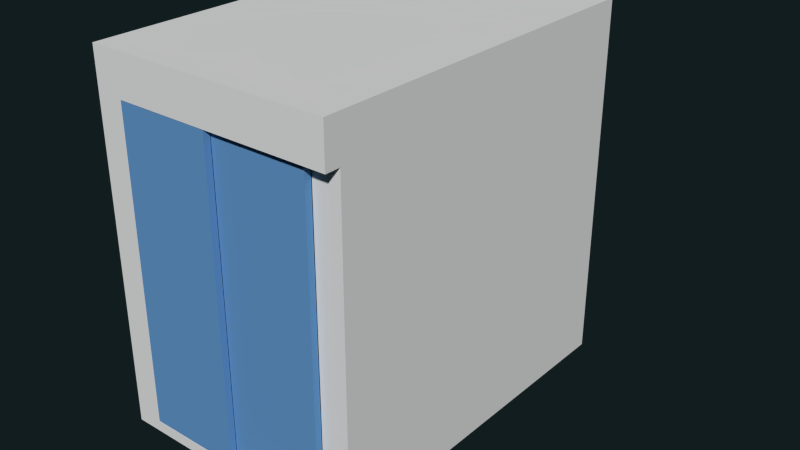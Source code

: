 # Source: St_AufzugB2.blend  (saved by Blender 2.74.0; exported with 4.5.12 LTS)
import bpy
from mathutils import Matrix  # noqa: F401  (used for matrix-valued properties, if any)

bpy.ops.wm.read_factory_settings(use_empty=True)
scene = bpy.context.scene
scene.name = 'Scene'

# ---- collections
col_collection_6 = bpy.data.collections.new('Collection 6'); scene.collection.children.link(col_collection_6)
col_collection_16 = bpy.data.collections.new('Collection 16'); scene.collection.children.link(col_collection_16)

# ---- materials (node trees are filled in below, after node groups)
mat_door_frame_mat = bpy.data.materials.new('door_frame_mat')
mat_door_frame_mat.alpha_threshold = 0.0
mat_door_frame_mat.use_transparent_shadow = False
mat_door_frame_mat.diffuse_color = (0.1308, 0.3213, 0.6152, 1.0)
mat_door_frame_mat.roughness = 0.5
mat_spiegel_mat = bpy.data.materials.new('spiegel_mat')
mat_spiegel_mat.alpha_threshold = 0.0
mat_spiegel_mat.use_transparent_shadow = False
mat_spiegel_mat.roughness = 0.5

# ---- material node trees

# ---- world
world_world = bpy.data.worlds.new('World'); scene.world = world_world
world_world.color = (0.005979, 0.01231, 0.01341)
world_world.use_sun_shadow = False
world_world.sun_shadow_jitter_overblur = 0.0
world_world.cycles.sampling_method = 'MANUAL'
world_world.cycles.sample_map_resolution = 256

# ---- meshes
me_cube_673 = bpy.data.meshes.new('Cube.673')
me_cube_673.from_pydata([(-0.5942, -0.04311, -0.9572), (-0.5942, -0.04311, 0.9572), (-0.5942, -0.001473, -0.9572), (-0.5942, -0.001473, 0.9572), (0.5942, 0.001473, -0.9572), (0.5942, 0.001473, 0.9572), (0.5942, 0.04311, -0.9572), (0.5942, 0.04311, 0.9572), (-1.49e-08, 0.04311, 0.9572), (-1.49e-08, 0.04311, -0.9572), (-1.49e-08, -0.04311, 0.9572), (-1.49e-08, -0.04311, -0.9572), (-1.49e-08, -0.001473, 0.9572), (-1.49e-08, 0.001473, 0.9572), (-1.49e-08, -0.001473, -0.9572), (-1.49e-08, 0.001473, -0.9572)], [], [(1, 3, 2, 0), (8, 7, 6, 9), (7, 5, 4, 6), (10, 1, 0, 11), (15, 9, 6, 4), (10, 12, 3, 1), (5, 7, 8, 13), (0, 2, 14, 11), (5, 13, 15, 4), (3, 12, 14, 2), (15, 13, 8, 9), (10, 11, 14, 12)])
me_cube_673.materials.append(mat_door_frame_mat)
me_cube_673.use_remesh_preserve_volume = False
me_cube_673.use_remesh_preserve_attributes = False
me_cube_673.use_mirror_vertex_groups = False
me_cube_673.update()
me_plane_004 = bpy.data.meshes.new('Plane.004')
me_plane_004.from_pydata([(0.7632, 1.146, -1.121), (0.7055, 1.089, -1.056), (-0.7055, 1.089, -1.056), (0.7055, 1.089, 0.8673), (-0.7055, 1.089, 0.8673), (0.6931, -0.9551, -1.056), (-0.7055, -0.9551, -1.056), (0.7055, -0.9551, 0.8673), (-0.7055, -0.9551, 0.8673), (-0.5925, -1.053, 0.8673), (-0.5925, -1.053, -1.056), (-0.5925, -0.9551, -1.056), (-0.5931, -0.9551, 0.8673), (0.5931, -0.9551, -1.056), (0.5925, -1.053, -1.056), (0.5931, -0.9551, 0.8673), (0.5925, -1.053, 0.8673), (0.7632, -1.146, -1.121), (0.7632, -1.053, -1.056), (-0.7632, -1.146, -1.056), (-0.5925, -1.146, -1.056), (0.5925, -1.146, -1.056), (0.7632, -1.146, -1.056), (-0.7632, -1.053, 1.121), (-0.7632, 1.146, 1.121), (0.5925, -1.053, -1.121), (0.5925, 1.146, -1.121), (0.7632, 1.146, 0.8669), (0.5925, 1.146, 0.8669), (-0.5925, 1.146, 0.8669), (-0.7632, 1.146, 0.8669), (0.5925, -1.146, -1.121), (-0.5925, -1.146, -1.121), (-0.7632, -1.146, -1.121), (0.7632, 1.146, -1.056), (0.5925, 1.146, -1.056), (-0.5925, 1.146, -1.056), (-0.7632, 1.146, -1.056), (0.7632, 1.146, 1.121), (0.7632, -1.053, -1.121), (-0.7632, 1.146, -1.121), (0.7632, -1.053, 0.8668), (-0.7632, -1.053, 0.8669), (-0.7632, -1.053, -1.056), (0.7055, -0.9551, 1.079), (0.7055, 1.089, 1.079), (0.5925, -0.9551, 1.079), (0.5925, 1.089, 1.079), (-0.5925, -0.9551, 1.079), (-0.5925, 1.089, 1.079), (-0.7055, -0.9551, 1.079), (-0.7055, 1.089, 1.079), (-0.5925, 1.146, -1.121), (-0.5925, -1.053, -1.121), (-0.7632, -1.053, -1.121), (0.5925, -1.146, 0.8672), (0.7632, -1.146, 0.8667), (-0.7632, -1.146, 0.8667), (-0.5925, -1.146, 0.8672), (0.5925, -1.146, 1.121), (0.5931, 1.089, -1.056), (0.5931, 1.089, 0.8673), (-0.5925, 1.089, 0.8673), (-0.5925, 1.089, -1.056), (0.7632, -1.053, 1.121), (0.5925, 1.146, 1.121), (-0.5925, 1.146, 1.121), (0.5925, -1.053, 1.121), (-0.5925, -1.053, 1.121), (-0.7632, -1.146, 1.121), (0.7632, -1.146, 1.121), (-0.5925, -1.146, 1.121)], [], [(13, 11, 10, 14), (61, 60, 1, 3), (8, 6, 2, 4), (5, 13, 15, 7), (60, 13, 5, 1), (3, 1, 5, 7), (8, 12, 11, 6), (9, 10, 11, 12), (49, 47, 46, 48), (15, 13, 14, 16), (10, 20, 21, 14), (9, 58, 20, 10), (47, 45, 44, 46), (37, 30, 29, 36), (36, 29, 28, 35), (35, 28, 27, 34), (16, 55, 58, 9), (67, 59, 70, 64), (68, 71, 59, 67), (67, 65, 66, 68), (25, 53, 52, 26), (61, 3, 45, 47), (50, 8, 4, 51), (12, 8, 50, 48), (3, 7, 44, 45), (7, 15, 46, 44), (9, 12, 15, 16), (48, 46, 15, 12), (20, 32, 31, 21), (19, 33, 32, 20), (40, 37, 36, 52), (53, 54, 40, 52), (57, 58, 71, 69), (30, 24, 66, 29), (4, 2, 63, 62), (2, 6, 11, 63), (51, 4, 62, 49), (62, 63, 60, 61), (63, 11, 13, 60), (49, 62, 61, 47), (33, 19, 43, 54), (43, 42, 30, 37), (42, 23, 24, 30), (64, 38, 65, 67), (68, 66, 24, 23), (53, 32, 33, 54), (25, 31, 32, 53), (39, 17, 31, 25), (39, 18, 22, 17), (41, 56, 55, 16), (49, 48, 50, 51), (42, 43, 19, 57), (21, 31, 17, 22), (29, 66, 65, 28), (28, 65, 38, 27), (55, 56, 70, 59), (0, 34, 18, 39), (18, 34, 27, 41), (71, 58, 55, 59), (41, 27, 38, 64), (19, 20, 58, 57), (42, 57, 69, 23), (23, 69, 71, 68), (54, 43, 37, 40), (39, 25, 26, 0), (64, 70, 56, 41), (52, 36, 35, 26), (26, 35, 34, 0), (14, 21, 22, 18), (41, 16, 14, 18)])
_uv = me_plane_004.uv_layers.new(name='UVMap')
_uv.uv.foreach_set('vector', [0.2635, 0.1052, 0.8618, 0.1052, 0.8618, 0.06346, 0.2638, 0.06349, 0.0527, 0.9006, 0.0527, 8.172e-05, 8.149e-05, 8.166e-05, 8.127e-05, 0.9006, 1.651, 0.4705, 1.651, 0.0001023, 0.8454, 0.0001022, 0.8454, 0.4705, 0.3263, 0.08896, 0.321, 0.0841, 0.3018, 0.861, 0.309, 0.8673, 0.2636, 0.9715, 0.2635, 0.1052, 0.2131, 0.1052, 0.2068, 0.9715, 0.8451, 0.4705, 0.8451, 0.0001113, 5.417e-06, 0.0001022, 2.142e-05, 0.4705, 0.2056, 0.8417, 0.2133, 0.8374, 0.2007, 0.0537, 0.1947, 0.05713, 0.219, 0.8019, 0.2059, 0.05036, 0.2007, 0.0537, 0.2133, 0.8374, 1.247, -0.1117, 0.3506, -0.1117, 0.3506, 1.434, 1.247, 1.434, 0.3018, 0.861, 0.321, 0.0841, 0.3158, 0.07907, 0.2967, 0.8244, 0.8618, 0.06346, 0.8618, 0.02412, 0.2638, 0.02414, 0.2638, 0.06349, 0.219, 0.8019, 0.2237, 0.7731, 0.2108, 0.04709, 0.2059, 0.05036, 0.3506, -0.1117, 0.2651, -0.1117, 0.2651, 1.434, 0.3506, 1.434, 0.2598, 0.415, 0.2605, 0.4962, 0.2617, 0.4955, 0.2612, 0.4138, 0.2612, 0.4138, 0.2617, 0.4955, 0.2693, 0.5014, 0.2711, 0.4107, 0.2711, 0.4107, 0.2693, 0.5014, 0.2707, 0.5033, 0.2726, 0.4112, 0.2967, 0.8244, 0.2875, 0.7914, 0.2237, 0.7731, 0.219, 0.8019, 0.28, 0.7158, 0.2803, 0.7325, 0.2842, 0.7216, 0.284, 0.7089, 0.2423, 0.6928, 0.2411, 0.7087, 0.2803, 0.7325, 0.28, 0.7158, 0.28, 0.7158, 0.2687, 0.5124, 0.2618, 0.5062, 0.2423, 0.6928, 0.2993, 0.1103, 0.2285, 0.116, 0.2612, 0.4103, 0.2711, 0.4069, 0.0527, 0.9006, 8.127e-05, 0.9006, 8.127e-05, 0.9999, 0.05298, 0.9999, 1.651, 0.5224, 1.651, 0.4705, 0.8454, 0.4705, 0.8454, 0.5224, 0.2133, 0.8374, 0.2056, 0.8417, 0.2062, 0.9324, 0.2132, 0.9316, 0.8451, 0.4705, 2.142e-05, 0.4705, 2.161e-05, 0.5224, 0.8451, 0.5224, 0.309, 0.8673, 0.3018, 0.861, 0.3014, 0.9444, 0.3076, 0.9475, 0.219, 0.8019, 0.2133, 0.8374, 0.3018, 0.861, 0.2967, 0.8244, 0.2132, 0.9316, 0.3014, 0.9444, 0.3018, 0.861, 0.2133, 0.8374, 0.2108, 0.04709, 0.2228, 0.07935, 0.3023, 0.07728, 0.3082, 0.04709, 0.221, 0.1599, 0.2229, 0.1464, 0.2228, 0.07935, 0.2108, 0.04709, 0.26, 0.4112, 0.2598, 0.415, 0.2612, 0.4138, 0.2612, 0.4103, 0.2285, 0.116, 0.2261, 0.1543, 0.26, 0.4112, 0.2612, 0.4103, 0.2312, 0.6768, 0.2237, 0.7731, 0.2411, 0.7087, 0.2385, 0.6889, 0.2605, 0.4962, 0.2609, 0.5047, 0.2618, 0.5062, 0.2617, 0.4955, 0.5111, 0.9006, 0.5111, 8.133e-05, 0.4582, 8.127e-05, 0.4582, 0.9006, 0.9189, 0.9715, 0.9189, 0.1052, 0.8618, 0.1052, 0.8619, 0.9715, 0.5111, 0.9999, 0.5111, 0.9006, 0.4582, 0.9006, 0.4582, 0.9999, 0.4582, 0.9006, 0.4582, 8.127e-05, 0.0527, 8.172e-05, 0.0527, 0.9006, 0.8619, 0.9715, 0.8618, 0.1052, 0.2635, 0.1052, 0.2636, 0.9715, 0.4582, 0.9999, 0.4582, 0.9006, 0.0527, 0.9006, 0.05298, 0.9999, 0.2229, 0.1464, 0.221, 0.1599, 0.2248, 0.1671, 0.2261, 0.1543, 0.2248, 0.1671, 0.2343, 0.6623, 0.2605, 0.4962, 0.2598, 0.415, 0.2343, 0.6623, 0.2395, 0.6793, 0.2609, 0.5047, 0.2605, 0.4962, 0.284, 0.7089, 0.2699, 0.5131, 0.2687, 0.5124, 0.28, 0.7158, 0.2423, 0.6928, 0.2618, 0.5062, 0.2609, 0.5047, 0.2395, 0.6793, 0.2285, 0.116, 0.2228, 0.07935, 0.2229, 0.1464, 0.2261, 0.1543, 0.2993, 0.1103, 0.3023, 0.07728, 0.2228, 0.07935, 0.2285, 0.116, 0.3045, 0.1355, 0.305, 0.1227, 0.3023, 0.07728, 0.2993, 0.1103, 0.3045, 0.1355, 0.3069, 0.1377, 0.3059, 0.1213, 0.305, 0.1227, 0.2918, 0.7189, 0.2881, 0.7333, 0.2875, 0.7914, 0.2967, 0.8244, 1.247, -0.1117, 1.247, 1.434, 1.333, 1.434, 1.333, -0.1117, 0.2343, 0.6623, 0.2248, 0.1671, 0.221, 0.1599, 0.2312, 0.6768, 0.3082, 0.04709, 0.3023, 0.07728, 0.305, 0.1227, 0.3059, 0.1213, 0.2617, 0.4955, 0.2618, 0.5062, 0.2687, 0.5124, 0.2693, 0.5014, 0.2693, 0.5014, 0.2687, 0.5124, 0.2699, 0.5131, 0.2707, 0.5033, 0.2875, 0.7914, 0.2881, 0.7333, 0.2842, 0.7216, 0.2803, 0.7325, 0.2723, 0.4078, 0.2726, 0.4112, 0.3069, 0.1377, 0.3045, 0.1355, 0.3069, 0.1377, 0.2726, 0.4112, 0.2707, 0.5033, 0.2918, 0.7189, 0.2411, 0.7087, 0.2237, 0.7731, 0.2875, 0.7914, 0.2803, 0.7325, 0.2918, 0.7189, 0.2707, 0.5033, 0.2699, 0.5131, 0.284, 0.7089, 0.221, 0.1599, 0.2108, 0.04709, 0.2237, 0.7731, 0.2312, 0.6768, 0.2343, 0.6623, 0.2312, 0.6768, 0.2385, 0.6889, 0.2395, 0.6793, 0.2395, 0.6793, 0.2385, 0.6889, 0.2411, 0.7087, 0.2423, 0.6928, 0.2261, 0.1543, 0.2248, 0.1671, 0.2598, 0.415, 0.26, 0.4112, 0.3045, 0.1355, 0.2993, 0.1103, 0.2711, 0.4069, 0.2723, 0.4078, 0.284, 0.7089, 0.2842, 0.7216, 0.2881, 0.7333, 0.2918, 0.7189, 0.2612, 0.4103, 0.2612, 0.4138, 0.2711, 0.4107, 0.2711, 0.4069, 0.2711, 0.4069, 0.2711, 0.4107, 0.2726, 0.4112, 0.2723, 0.4078, 0.3158, 0.07907, 0.3082, 0.04709, 0.3059, 0.1213, 0.3069, 0.1377, 0.2918, 0.7189, 0.2967, 0.8244, 0.3158, 0.07907, 0.3069, 0.1377])
me_plane_004.use_remesh_preserve_volume = False
me_plane_004.use_remesh_preserve_attributes = False
me_plane_004.use_mirror_vertex_groups = False
me_plane_004.update()
me_cube_676 = bpy.data.meshes.new('Cube.676')
me_cube_676.from_pydata([(0.7106, -0.006642, -0.6621), (0.7106, -0.006643, 0.6621), (0.7106, 0.006643, -0.6621), (0.7106, 0.006642, 0.6621), (-0.7106, -0.006642, -0.6621), (-0.7106, -0.006643, 0.6621), (-0.7106, 0.006643, -0.6621), (-0.7106, 0.006642, 0.6621)], [], [(1, 0, 2, 3), (3, 2, 6, 7), (7, 6, 4, 5), (5, 4, 0, 1), (0, 4, 6, 2), (5, 1, 3, 7)])
_uv = me_cube_676.uv_layers.new(name='UVMap')
_uv.uv.foreach_set('vector', [0.0, 0.0, 1.0, 0.0, 1.0, 1.0, 0.0, 1.0, 0.0, 0.0, 1.0, 0.0, 1.0, 1.0, 0.0, 1.0, 0.0, 0.0, 1.0, 0.0, 1.0, 1.0, 0.0, 1.0, 0.0, 0.0, 1.0, 0.0, 1.0, 1.0, 0.0, 1.0, 0.0, 0.0, 1.0, 0.0, 1.0, 1.0, 0.0, 1.0, 0.0, 0.0, 1.0, 0.0, 1.0, 1.0, 0.0, 1.0])
me_cube_676.materials.append(mat_spiegel_mat)
me_cube_676.use_remesh_preserve_volume = False
me_cube_676.use_remesh_preserve_attributes = False
me_cube_676.use_mirror_vertex_groups = False
me_cube_676.update()
me_cylinder_001 = bpy.data.meshes.new('Cylinder.001')
me_cylinder_001.from_pydata([(-0.02083, 1.023, 0.025), (-0.02083, -1.023, 0.025), (-0.03039, 1.023, 0.0231), (-0.03039, -1.023, 0.0231), (-0.0385, 1.023, 0.01768), (-0.0385, -1.023, 0.01768), (-0.04392, 1.023, 0.009567), (-0.04392, -1.023, 0.009567), (-0.04583, 1.023, 3.036e-07), (-0.04583, -1.023, -2.44e-07), (-0.04392, 1.023, -0.009567), (-0.04392, -1.023, -0.009567), (-0.0385, 1.023, -0.01768), (-0.0385, -1.023, -0.01768), (-0.03039, 1.023, -0.0231), (-0.03039, -1.023, -0.0231), (-0.02083, 1.023, -0.025), (-0.02083, -1.023, -0.025), (-0.01126, 1.023, -0.0231), (-0.01126, -1.023, -0.0231), (-0.003148, 1.023, -0.01768), (-0.003148, -1.023, -0.01768), (0.002272, 1.023, -0.009567), (0.002272, -1.023, -0.009567), (0.004175, 1.023, 3.036e-07), (0.004175, -1.023, -2.44e-07), (0.002272, 1.023, 0.009567), (0.002272, -1.023, 0.009567), (-0.003148, 1.023, 0.01768), (-0.003148, -1.023, 0.01768), (-0.01126, 1.023, 0.0231), (-0.01126, -1.023, 0.0231), (-0.02076, -0.02182, 0.0175), (0.04583, -0.02182, 0.0175), (-0.02076, -0.01512, 0.01617), (0.04583, -0.01512, 0.01617), (-0.02076, -0.009446, 0.01237), (0.04583, -0.009446, 0.01237), (-0.02076, -0.005653, 0.006697), (0.04583, -0.005653, 0.006697), (-0.02076, -0.004321, -3.121e-08), (0.04583, -0.004321, 8.8e-08), (-0.02076, -0.005653, -0.006697), (0.04583, -0.005653, -0.006697), (-0.02076, -0.009446, -0.01237), (0.04583, -0.009446, -0.01237), (-0.02076, -0.01512, -0.01617), (0.04583, -0.01512, -0.01617), (-0.02076, -0.02182, -0.0175), (0.04583, -0.02182, -0.0175), (-0.02076, -0.02852, -0.01617), (0.04583, -0.02852, -0.01617), (-0.02076, -0.0342, -0.01237), (0.04583, -0.0342, -0.01237), (-0.02076, -0.03799, -0.006697), (0.04583, -0.03799, -0.006697), (-0.02076, -0.03932, -4.261e-08), (0.04583, -0.03932, 7.659e-08), (-0.02076, -0.03799, 0.006697), (0.04583, -0.03799, 0.006697), (-0.02076, -0.0342, 0.01237), (0.04583, -0.0342, 0.01237), (-0.02076, -0.02852, 0.01617), (0.04583, -0.02852, 0.01617)], [], [(0, 2, 3, 1), (2, 4, 5, 3), (4, 6, 7, 5), (6, 8, 9, 7), (8, 10, 11, 9), (10, 12, 13, 11), (12, 14, 15, 13), (14, 16, 17, 15), (16, 18, 19, 17), (18, 20, 21, 19), (20, 22, 23, 21), (22, 24, 25, 23), (24, 26, 27, 25), (26, 28, 29, 27), (3, 5, 7, 9, 11, 13, 15, 17, 19, 21, 23, 25, 27, 29, 31, 1), (30, 0, 1, 31), (28, 30, 31, 29), (0, 30, 28, 26, 24, 22, 20, 18, 16, 14, 12, 10, 8, 6, 4, 2), (32, 33, 35, 34), (34, 35, 37, 36), (36, 37, 39, 38), (38, 39, 41, 40), (40, 41, 43, 42), (42, 43, 45, 44), (44, 45, 47, 46), (46, 47, 49, 48), (48, 49, 51, 50), (50, 51, 53, 52), (52, 53, 55, 54), (54, 55, 57, 56), (56, 57, 59, 58), (58, 59, 61, 60), (35, 33, 63, 61, 59, 57, 55, 53, 51, 49, 47, 45, 43, 41, 39, 37), (62, 63, 33, 32), (60, 61, 63, 62), (32, 34, 36, 38, 40, 42, 44, 46, 48, 50, 52, 54, 56, 58, 60, 62)])
me_cylinder_001.polygons.foreach_set('use_smooth', [True] * 36)
me_cylinder_001.use_remesh_preserve_volume = False
me_cylinder_001.use_remesh_preserve_attributes = False
me_cylinder_001.use_mirror_vertex_groups = False
me_cylinder_001.update()
me_cube_724 = bpy.data.meshes.new('Cube.724')
me_cube_724.from_pydata([(-0.00157, 0.1863, -0.3482), (-0.00157, 0.1863, 0.5783), (-0.00157, -0.02691, -0.3482), (-0.00157, -0.02691, 0.5783), (0.00157, 0.1863, -0.3482), (0.00157, 0.1863, 0.5783), (0.00157, -0.02691, -0.3482), (0.00157, -0.02691, 0.5783)], [], [(1, 0, 2, 3), (3, 2, 6, 7), (7, 6, 4, 5), (5, 4, 0, 1), (0, 4, 6, 2), (5, 1, 3, 7)])
_uv = me_cube_724.uv_layers.new(name='UVMap')
_uv.uv.foreach_set('vector', [0.3858, 0.9703, 0.4826, 0.01149, 0.6851, 0.01643, 0.5882, 0.9752, 0.3858, 0.9703, 0.4826, 0.01149, 0.6851, 0.01643, 0.5882, 0.9752, 0.3858, 0.9703, 0.4826, 0.01149, 0.6851, 0.01643, 0.5882, 0.9752, 0.3858, 0.9703, 0.4826, 0.01149, 0.6851, 0.01643, 0.5882, 0.9752, 0.3858, 0.9703, 0.4826, 0.01149, 0.6851, 0.01643, 0.5882, 0.9752, 0.3858, 0.9703, 0.4826, 0.01149, 0.6851, 0.01643, 0.5882, 0.9752])
me_cube_724.use_remesh_preserve_volume = False
me_cube_724.use_remesh_preserve_attributes = False
me_cube_724.use_mirror_vertex_groups = False
me_cube_724.update()
me_cube_057 = bpy.data.meshes.new('Cube.057')
me_cube_057.from_pydata([(-0.0009968, 0.01655, -0.01655), (-0.0009968, 0.01655, 0.01655), (0.0009969, 0.01655, -0.01655), (0.0009969, 0.01655, 0.01655), (-0.0009969, -0.01655, -0.01655), (-0.0009969, -0.01655, 0.01655), (0.0009968, -0.01655, -0.01655), (0.0009968, -0.01655, 0.01655)], [], [(1, 3, 2, 0), (3, 7, 6, 2), (7, 5, 4, 6), (5, 1, 0, 4), (0, 2, 6, 4), (5, 7, 3, 1)])
_uv = me_cube_057.uv_layers.new(name='UVMap')
_uv.uv.foreach_set('vector', [0.9534, 0.9639, 0.9534, 0.9639, 0.9409, 0.02662, 0.9409, 0.02662, 0.9534, 0.9639, 0.06804, 0.9639, 0.06804, 0.02662, 0.9409, 0.02662, 0.06804, 0.9639, 0.06804, 0.9639, 0.06804, 0.02662, 0.06804, 0.02662, 0.06804, 0.9639, 0.9534, 0.9639, 0.9409, 0.02662, 0.06804, 0.02662, 0.9409, 0.02662, 0.9409, 0.02662, 0.06804, 0.02662, 0.06804, 0.02662, 0.06804, 0.9639, 0.06804, 0.9639, 0.9534, 0.9639, 0.9534, 0.9639])
me_cube_057.use_remesh_preserve_volume = False
me_cube_057.use_remesh_preserve_attributes = False
me_cube_057.use_mirror_vertex_groups = False
me_cube_057.update()
me_plane_011 = bpy.data.meshes.new('Plane.011')
me_plane_011.from_pydata([(-0.02041, -0.05832, -8.704e-10), (0.0336, -0.05832, -1.255e-10), (-0.02041, 0.05832, -8.704e-10), (0.0336, 0.05832, -1.255e-10)], [], [(0, 1, 3, 2)])
_uv = me_plane_011.uv_layers.new(name='UVMap')
_uv.uv.foreach_set('vector', [0.0, 1.0, 0.0, 0.0, 1.0, 0.0, 1.0, 1.0])
me_plane_011.use_remesh_preserve_volume = False
me_plane_011.use_remesh_preserve_attributes = False
me_plane_011.use_mirror_vertex_groups = False
me_plane_011.update()
me_plane_010 = bpy.data.meshes.new('Plane.010')
me_plane_010.from_pydata([(-0.02329, -0.05832, -6.53e-10), (0.02329, -0.05832, 6.53e-10), (-0.02329, 0.05832, -6.53e-10), (0.02329, 0.05832, 6.53e-10)], [], [(0, 1, 3, 2)])
_uv = me_plane_010.uv_layers.new(name='UVMap')
_uv.uv.foreach_set('vector', [0.0, 1.0, 0.0, 0.0, 1.0, 0.0, 1.0, 1.0])
me_plane_010.use_remesh_preserve_volume = False
me_plane_010.use_remesh_preserve_attributes = False
me_plane_010.use_mirror_vertex_groups = False
me_plane_010.update()
me_plane_009 = bpy.data.meshes.new('Plane.009')
me_plane_009.from_pydata([(-0.02033, -0.05832, -8.761e-10), (0.06223, -0.05832, -2.287e-09), (-0.02033, 0.05832, -8.761e-10), (0.06223, 0.05832, -2.287e-09)], [], [(0, 1, 3, 2)])
_uv = me_plane_009.uv_layers.new(name='UVMap')
_uv.uv.foreach_set('vector', [0.0, 1.0, 0.0, 0.0, 1.0, 0.0, 1.0, 1.0])
me_plane_009.use_remesh_preserve_volume = False
me_plane_009.use_remesh_preserve_attributes = False
me_plane_009.use_mirror_vertex_groups = False
me_plane_009.update()
me_plane_008 = bpy.data.meshes.new('Plane.008')
me_plane_008.from_pydata([(-0.05467, -0.05832, 1.716e-09), (0.05467, -0.05832, -1.716e-09), (-0.05467, 0.05832, 1.716e-09), (0.05467, 0.05832, -1.716e-09)], [], [(0, 1, 3, 2)])
_uv = me_plane_008.uv_layers.new(name='UVMap')
_uv.uv.foreach_set('vector', [0.03097, 0.9491, 0.09981, 0.06832, 0.9239, 0.08779, 0.9226, 0.986])
me_plane_008.use_remesh_preserve_volume = False
me_plane_008.use_remesh_preserve_attributes = False
me_plane_008.use_mirror_vertex_groups = False
me_plane_008.update()
me_plane_007 = bpy.data.meshes.new('Plane.007')
me_plane_007.from_pydata([(-0.05467, -0.05832, 1.716e-09), (0.05467, -0.05832, -1.716e-09), (-0.05467, 0.05832, 1.716e-09), (0.05467, 0.05832, -1.716e-09)], [], [(0, 1, 3, 2)])
_uv = me_plane_007.uv_layers.new(name='UVMap')
_uv.uv.foreach_set('vector', [0.006883, 0.9722, 0.06539, 0.04518, 0.9621, 0.03128, 0.9828, 0.9896])
me_plane_007.use_remesh_preserve_volume = False
me_plane_007.use_remesh_preserve_attributes = False
me_plane_007.use_mirror_vertex_groups = False
me_plane_007.update()
me_plane_006 = bpy.data.meshes.new('Plane.006')
me_plane_006.from_pydata([(-0.03193, -0.03193, 0.0), (0.03193, -0.03193, 0.0), (-0.03193, 0.03193, 0.0), (0.03193, 0.03193, 0.0)], [], [(0, 1, 3, 2)])
_uv = me_plane_006.uv_layers.new(name='UVMap')
_uv.uv.foreach_set('vector', [0.0, 1.0, 0.0, 0.0, 1.0, 0.0, 1.0, 1.0])
me_plane_006.use_remesh_preserve_volume = False
me_plane_006.use_remesh_preserve_attributes = False
me_plane_006.use_mirror_vertex_groups = False
me_plane_006.update()
me_cube_736 = bpy.data.meshes.new('Cube.736')
me_cube_736.from_pydata([(-0.0009968, 0.01655, -0.01655), (-0.0009968, 0.01655, 0.01655), (0.0009969, 0.01655, -0.01655), (0.0009969, 0.01655, 0.01655), (-0.0009969, -0.01655, -0.01655), (-0.0009969, -0.01655, 0.01655), (0.0009968, -0.01655, -0.01655), (0.0009968, -0.01655, 0.01655)], [], [(1, 3, 2, 0), (3, 7, 6, 2), (7, 5, 4, 6), (5, 1, 0, 4), (0, 2, 6, 4), (5, 7, 3, 1)])
_uv = me_cube_736.uv_layers.new(name='UVMap')
_uv.uv.foreach_set('vector', [0.3425, 0.9845, 0.3425, 0.9845, 0.348, 0.8542, 0.348, 0.8542, 0.3425, 0.9845, 0.06652, 0.9793, 0.07762, 0.8497, 0.348, 0.8542, 0.06652, 0.9793, 0.06652, 0.9793, 0.07762, 0.8497, 0.07762, 0.8497, 0.06652, 0.9793, 0.3425, 0.9845, 0.348, 0.8542, 0.07762, 0.8497, 0.348, 0.8542, 0.348, 0.8542, 0.07762, 0.8497, 0.07762, 0.8497, 0.06652, 0.9793, 0.06652, 0.9793, 0.3425, 0.9845, 0.3425, 0.9845])
me_cube_736.use_remesh_preserve_volume = False
me_cube_736.use_remesh_preserve_attributes = False
me_cube_736.use_mirror_vertex_groups = False
me_cube_736.update()
me_cube_735 = bpy.data.meshes.new('Cube.735')
me_cube_735.from_pydata([(-0.0009968, 0.01655, -0.01655), (-0.0009968, 0.01655, 0.01655), (0.0009969, 0.01655, -0.01655), (0.0009969, 0.01655, 0.01655), (-0.0009969, -0.01655, -0.01655), (-0.0009969, -0.01655, 0.01655), (0.0009968, -0.01655, -0.01655), (0.0009968, -0.01655, 0.01655)], [], [(1, 3, 2, 0), (3, 7, 6, 2), (7, 5, 4, 6), (5, 1, 0, 4), (0, 2, 6, 4), (5, 7, 3, 1)])
_uv = me_cube_735.uv_layers.new(name='UVMap')
_uv.uv.foreach_set('vector', [0.9341, 0.9433, 0.9341, 0.9433, 0.9396, 0.813, 0.9396, 0.813, 0.9341, 0.9433, 0.6581, 0.9381, 0.6692, 0.8085, 0.9396, 0.813, 0.6581, 0.9381, 0.6581, 0.9381, 0.6692, 0.8085, 0.6692, 0.8085, 0.6581, 0.9381, 0.9341, 0.9433, 0.9396, 0.813, 0.6692, 0.8085, 0.9396, 0.813, 0.9396, 0.813, 0.6692, 0.8085, 0.6692, 0.8085, 0.6581, 0.9381, 0.6581, 0.9381, 0.9341, 0.9433, 0.9341, 0.9433])
me_cube_735.use_remesh_preserve_volume = False
me_cube_735.use_remesh_preserve_attributes = False
me_cube_735.use_mirror_vertex_groups = False
me_cube_735.update()
me_cube_734 = bpy.data.meshes.new('Cube.734')
me_cube_734.from_pydata([(-0.0009968, 0.01655, -0.01655), (-0.0009968, 0.01655, 0.01655), (0.0009969, 0.01655, -0.01655), (0.0009969, 0.01655, 0.01655), (-0.0009969, -0.01655, -0.01655), (-0.0009969, -0.01655, 0.01655), (0.0009968, -0.01655, -0.01655), (0.0009968, -0.01655, 0.01655)], [], [(1, 3, 2, 0), (3, 7, 6, 2), (7, 5, 4, 6), (5, 1, 0, 4), (0, 2, 6, 4), (5, 7, 3, 1)])
_uv = me_cube_734.uv_layers.new(name='UVMap')
_uv.uv.foreach_set('vector', [0.3949, 0.3835, 0.3949, 0.3835, 0.4053, 0.264, 0.4053, 0.264, 0.3949, 0.3835, 0.1447, 0.3783, 0.1482, 0.2616, 0.4053, 0.264, 0.1447, 0.3783, 0.1447, 0.3783, 0.1482, 0.2616, 0.1482, 0.2616, 0.1447, 0.3783, 0.3949, 0.3835, 0.4053, 0.264, 0.1482, 0.2616, 0.4053, 0.264, 0.4053, 0.264, 0.1482, 0.2616, 0.1482, 0.2616, 0.1447, 0.3783, 0.1447, 0.3783, 0.3949, 0.3835, 0.3949, 0.3835])
me_cube_734.use_remesh_preserve_volume = False
me_cube_734.use_remesh_preserve_attributes = False
me_cube_734.use_mirror_vertex_groups = False
me_cube_734.update()
me_cube_733 = bpy.data.meshes.new('Cube.733')
me_cube_733.from_pydata([(-0.0009968, 0.01655, -0.01655), (-0.0009968, 0.01655, 0.01655), (0.0009969, 0.01655, -0.01655), (0.0009969, 0.01655, 0.01655), (-0.0009969, -0.01655, -0.01655), (-0.0009969, -0.01655, 0.01655), (0.0009968, -0.01655, -0.01655), (0.0009968, -0.01655, 0.01655)], [], [(1, 3, 2, 0), (3, 7, 6, 2), (7, 5, 4, 6), (5, 1, 0, 4), (0, 2, 6, 4), (5, 7, 3, 1)])
_uv = me_cube_733.uv_layers.new(name='UVMap')
_uv.uv.foreach_set('vector', [0.3866, 0.5239, 0.3866, 0.5239, 0.3945, 0.4037, 0.3945, 0.4037, 0.3866, 0.5239, 0.1276, 0.5222, 0.1412, 0.401, 0.3945, 0.4037, 0.1276, 0.5222, 0.1276, 0.5222, 0.1412, 0.401, 0.1412, 0.401, 0.1276, 0.5222, 0.3866, 0.5239, 0.3945, 0.4037, 0.1412, 0.401, 0.3945, 0.4037, 0.3945, 0.4037, 0.1412, 0.401, 0.1412, 0.401, 0.1276, 0.5222, 0.1276, 0.5222, 0.3866, 0.5239, 0.3866, 0.5239])
me_cube_733.use_remesh_preserve_volume = False
me_cube_733.use_remesh_preserve_attributes = False
me_cube_733.use_mirror_vertex_groups = False
me_cube_733.update()
me_cube_732 = bpy.data.meshes.new('Cube.732')
me_cube_732.from_pydata([(-0.0009968, 0.01655, -0.01655), (-0.0009968, 0.01655, 0.01655), (0.0009969, 0.01655, -0.01655), (0.0009969, 0.01655, 0.01655), (-0.0009969, -0.01655, -0.01655), (-0.0009969, -0.01655, 0.01655), (0.0009968, -0.01655, -0.01655), (0.0009968, -0.01655, 0.01655)], [], [(1, 3, 2, 0), (3, 7, 6, 2), (7, 5, 4, 6), (5, 1, 0, 4), (0, 2, 6, 4), (5, 7, 3, 1)])
_uv = me_cube_732.uv_layers.new(name='UVMap')
_uv.uv.foreach_set('vector', [0.3689, 0.6735, 0.3689, 0.6735, 0.3791, 0.549, 0.3791, 0.549, 0.3689, 0.6735, 0.1058, 0.6675, 0.1241, 0.5468, 0.3791, 0.549, 0.1058, 0.6675, 0.1058, 0.6675, 0.1241, 0.5468, 0.1241, 0.5468, 0.1058, 0.6675, 0.3689, 0.6735, 0.3791, 0.549, 0.1241, 0.5468, 0.3791, 0.549, 0.3791, 0.549, 0.1241, 0.5468, 0.1241, 0.5468, 0.1058, 0.6675, 0.1058, 0.6675, 0.3689, 0.6735, 0.3689, 0.6735])
me_cube_732.use_remesh_preserve_volume = False
me_cube_732.use_remesh_preserve_attributes = False
me_cube_732.use_mirror_vertex_groups = False
me_cube_732.update()
me_cube_731 = bpy.data.meshes.new('Cube.731')
me_cube_731.from_pydata([(-0.0009968, 0.01655, -0.01655), (-0.0009968, 0.01655, 0.01655), (0.0009969, 0.01655, -0.01655), (0.0009969, 0.01655, 0.01655), (-0.0009969, -0.01655, -0.01655), (-0.0009969, -0.01655, 0.01655), (0.0009968, -0.01655, -0.01655), (0.0009968, -0.01655, 0.01655)], [], [(1, 3, 2, 0), (3, 7, 6, 2), (7, 5, 4, 6), (5, 1, 0, 4), (0, 2, 6, 4), (5, 7, 3, 1)])
_uv = me_cube_731.uv_layers.new(name='UVMap')
_uv.uv.foreach_set('vector', [0.3569, 0.8265, 0.3569, 0.8265, 0.3661, 0.701, 0.3661, 0.701, 0.3569, 0.8265, 0.08612, 0.821, 0.09902, 0.6971, 0.3661, 0.701, 0.08612, 0.821, 0.08612, 0.821, 0.09902, 0.6971, 0.09902, 0.6971, 0.08612, 0.821, 0.3569, 0.8265, 0.3661, 0.701, 0.09902, 0.6971, 0.3661, 0.701, 0.3661, 0.701, 0.09902, 0.6971, 0.09902, 0.6971, 0.08612, 0.821, 0.08612, 0.821, 0.3569, 0.8265, 0.3569, 0.8265])
me_cube_731.use_remesh_preserve_volume = False
me_cube_731.use_remesh_preserve_attributes = False
me_cube_731.use_mirror_vertex_groups = False
me_cube_731.update()
me_cube_730 = bpy.data.meshes.new('Cube.730')
me_cube_730.from_pydata([(-0.0009968, 0.01655, -0.01655), (-0.0009968, 0.01655, 0.01655), (0.0009969, 0.01655, -0.01655), (0.0009969, 0.01655, 0.01655), (-0.0009969, -0.01655, -0.01655), (-0.0009969, -0.01655, 0.01655), (0.0009968, -0.01655, -0.01655), (0.0009968, -0.01655, 0.01655)], [], [(1, 3, 2, 0), (3, 7, 6, 2), (7, 5, 4, 6), (5, 1, 0, 4), (0, 2, 6, 4), (5, 7, 3, 1)])
_uv = me_cube_730.uv_layers.new(name='UVMap')
_uv.uv.foreach_set('vector', [0.9386, 0.3415, 0.9386, 0.3415, 0.9428, 0.2253, 0.9428, 0.2253, 0.9386, 0.3415, 0.6893, 0.3392, 0.6893, 0.225, 0.9428, 0.2253, 0.6893, 0.3392, 0.6893, 0.3392, 0.6893, 0.225, 0.6893, 0.225, 0.6893, 0.3392, 0.9386, 0.3415, 0.9428, 0.2253, 0.6893, 0.225, 0.9428, 0.2253, 0.9428, 0.2253, 0.6893, 0.225, 0.6893, 0.225, 0.6893, 0.3392, 0.6893, 0.3392, 0.9386, 0.3415, 0.9386, 0.3415])
me_cube_730.use_remesh_preserve_volume = False
me_cube_730.use_remesh_preserve_attributes = False
me_cube_730.use_mirror_vertex_groups = False
me_cube_730.update()
me_cube_729 = bpy.data.meshes.new('Cube.729')
me_cube_729.from_pydata([(-0.0009968, 0.01655, -0.01655), (-0.0009968, 0.01655, 0.01655), (0.0009969, 0.01655, -0.01655), (0.0009969, 0.01655, 0.01655), (-0.0009969, -0.01655, -0.01655), (-0.0009969, -0.01655, 0.01655), (0.0009968, -0.01655, -0.01655), (0.0009968, -0.01655, 0.01655)], [], [(1, 3, 2, 0), (3, 7, 6, 2), (7, 5, 4, 6), (5, 1, 0, 4), (0, 2, 6, 4), (5, 7, 3, 1)])
_uv = me_cube_729.uv_layers.new(name='UVMap')
_uv.uv.foreach_set('vector', [0.9365, 0.4823, 0.9365, 0.4823, 0.9435, 0.3654, 0.9435, 0.3654, 0.9365, 0.4823, 0.6837, 0.4806, 0.6893, 0.3631, 0.9435, 0.3654, 0.6837, 0.4806, 0.6837, 0.4806, 0.6893, 0.3631, 0.6893, 0.3631, 0.6837, 0.4806, 0.9365, 0.4823, 0.9435, 0.3654, 0.6893, 0.3631, 0.9435, 0.3654, 0.9435, 0.3654, 0.6893, 0.3631, 0.6893, 0.3631, 0.6837, 0.4806, 0.6837, 0.4806, 0.9365, 0.4823, 0.9365, 0.4823])
me_cube_729.use_remesh_preserve_volume = False
me_cube_729.use_remesh_preserve_attributes = False
me_cube_729.use_mirror_vertex_groups = False
me_cube_729.update()
me_cube_728 = bpy.data.meshes.new('Cube.728')
me_cube_728.from_pydata([(-0.0009968, 0.01655, -0.01655), (-0.0009968, 0.01655, 0.01655), (0.0009969, 0.01655, -0.01655), (0.0009969, 0.01655, 0.01655), (-0.0009969, -0.01655, -0.01655), (-0.0009969, -0.01655, 0.01655), (0.0009968, -0.01655, -0.01655), (0.0009968, -0.01655, 0.01655)], [], [(1, 3, 2, 0), (3, 7, 6, 2), (7, 5, 4, 6), (5, 1, 0, 4), (0, 2, 6, 4), (5, 7, 3, 1)])
_uv = me_cube_728.uv_layers.new(name='UVMap')
_uv.uv.foreach_set('vector', [0.9383, 0.6315, 0.9383, 0.6315, 0.9397, 0.509, 0.9397, 0.509, 0.9383, 0.6315, 0.6735, 0.6275, 0.6812, 0.5077, 0.9397, 0.509, 0.6735, 0.6275, 0.6735, 0.6275, 0.6812, 0.5077, 0.6812, 0.5077, 0.6735, 0.6275, 0.9383, 0.6315, 0.9397, 0.509, 0.6812, 0.5077, 0.9397, 0.509, 0.9397, 0.509, 0.6812, 0.5077, 0.6812, 0.5077, 0.6735, 0.6275, 0.6735, 0.6275, 0.9383, 0.6315, 0.9383, 0.6315])
me_cube_728.use_remesh_preserve_volume = False
me_cube_728.use_remesh_preserve_attributes = False
me_cube_728.use_mirror_vertex_groups = False
me_cube_728.update()
me_cube_727 = bpy.data.meshes.new('Cube.727')
me_cube_727.from_pydata([(-0.0009968, 0.01655, -0.01655), (-0.0009968, 0.01655, 0.01655), (0.0009969, 0.01655, -0.01655), (0.0009969, 0.01655, 0.01655), (-0.0009969, -0.01655, -0.01655), (-0.0009969, -0.01655, 0.01655), (0.0009968, -0.01655, -0.01655), (0.0009968, -0.01655, 0.01655)], [], [(1, 3, 2, 0), (3, 7, 6, 2), (7, 5, 4, 6), (5, 1, 0, 4), (0, 2, 6, 4), (5, 7, 3, 1)])
_uv = me_cube_727.uv_layers.new(name='UVMap')
_uv.uv.foreach_set('vector', [0.9352, 0.7845, 0.9352, 0.7845, 0.9391, 0.6585, 0.9391, 0.6585, 0.9352, 0.7845, 0.6671, 0.7794, 0.6773, 0.6551, 0.9391, 0.6585, 0.6671, 0.7794, 0.6671, 0.7794, 0.6773, 0.6551, 0.6773, 0.6551, 0.6671, 0.7794, 0.9352, 0.7845, 0.9391, 0.6585, 0.6773, 0.6551, 0.9391, 0.6585, 0.9391, 0.6585, 0.6773, 0.6551, 0.6773, 0.6551, 0.6671, 0.7794, 0.6671, 0.7794, 0.9352, 0.7845, 0.9352, 0.7845])
me_cube_727.use_remesh_preserve_volume = False
me_cube_727.use_remesh_preserve_attributes = False
me_cube_727.use_mirror_vertex_groups = False
me_cube_727.update()
me_cube_726 = bpy.data.meshes.new('Cube.726')
me_cube_726.from_pydata([(-0.0009968, 0.01655, -0.01655), (-0.0009968, 0.01655, 0.01655), (0.0009969, 0.01655, -0.01655), (0.0009969, 0.01655, 0.01655), (-0.0009969, -0.01655, -0.01655), (-0.0009969, -0.01655, 0.01655), (0.0009968, -0.01655, -0.01655), (0.0009968, -0.01655, 0.01655)], [], [(1, 3, 2, 0), (3, 7, 6, 2), (7, 5, 4, 6), (5, 1, 0, 4), (0, 2, 6, 4), (5, 7, 3, 1)])
_uv = me_cube_726.uv_layers.new(name='UVMap')
_uv.uv.foreach_set('vector', [0.951, 0.1596, 0.951, 0.1596, 0.9552, 0.04349, 0.9552, 0.04349, 0.951, 0.1596, 0.7017, 0.1573, 0.7017, 0.04316, 0.9552, 0.04349, 0.7017, 0.1573, 0.7017, 0.1573, 0.7017, 0.04316, 0.7017, 0.04316, 0.7017, 0.1573, 0.951, 0.1596, 0.9552, 0.04349, 0.7017, 0.04316, 0.9552, 0.04349, 0.9552, 0.04349, 0.7017, 0.04316, 0.7017, 0.04316, 0.7017, 0.1573, 0.7017, 0.1573, 0.951, 0.1596, 0.951, 0.1596])
me_cube_726.use_remesh_preserve_volume = False
me_cube_726.use_remesh_preserve_attributes = False
me_cube_726.use_mirror_vertex_groups = False
me_cube_726.update()
me_cube_725 = bpy.data.meshes.new('Cube.725')
me_cube_725.from_pydata([(-0.0009968, 0.01655, -0.01655), (-0.0009968, 0.01655, 0.01655), (0.0009969, 0.01655, -0.01655), (0.0009969, 0.01655, 0.01655), (-0.0009969, -0.01655, -0.01655), (-0.0009969, -0.01655, 0.01655), (0.0009968, -0.01655, -0.01655), (0.0009968, -0.01655, 0.01655)], [], [(1, 3, 2, 0), (3, 7, 6, 2), (7, 5, 4, 6), (5, 1, 0, 4), (0, 2, 6, 4), (5, 7, 3, 1)])
_uv = me_cube_725.uv_layers.new(name='UVMap')
_uv.uv.foreach_set('vector', [0.4162, 0.1556, 0.4162, 0.1556, 0.424, 0.03948, 0.424, 0.03948, 0.4162, 0.1556, 0.1669, 0.1533, 0.1705, 0.03915, 0.424, 0.03948, 0.1669, 0.1533, 0.1669, 0.1533, 0.1705, 0.03915, 0.1705, 0.03915, 0.1669, 0.1533, 0.4162, 0.1556, 0.424, 0.03948, 0.1705, 0.03915, 0.424, 0.03948, 0.424, 0.03948, 0.1705, 0.03915, 0.1705, 0.03915, 0.1669, 0.1533, 0.1669, 0.1533, 0.4162, 0.1556, 0.4162, 0.1556])
me_cube_725.use_remesh_preserve_volume = False
me_cube_725.use_remesh_preserve_attributes = False
me_cube_725.use_mirror_vertex_groups = False
me_cube_725.update()
me_plane_018 = bpy.data.meshes.new('Plane.018')
me_plane_018.from_pydata([(-0.02329, -0.05832, -6.53e-10), (0.02329, -0.05832, 6.53e-10), (-0.02329, 0.05832, -6.53e-10), (0.02329, 0.05832, 6.53e-10)], [], [(0, 1, 3, 2)])
_uv = me_plane_018.uv_layers.new(name='UVMap')
_uv.uv.foreach_set('vector', [0.0, 1.0, 0.0, 0.02285, 1.0, 0.0, 0.9987, 0.9641])
me_plane_018.use_remesh_preserve_volume = False
me_plane_018.use_remesh_preserve_attributes = False
me_plane_018.use_mirror_vertex_groups = False
me_plane_018.update()
arm_aufzug_armature_r = bpy.data.armatures.new('Aufzug_armature.r')  # bones are not reproduced

# ---- objects
ob_aufzug_doors_right = bpy.data.objects.new('Aufzug_doors.right', me_cube_673)
ob_aufzug_right = bpy.data.objects.new('Aufzug.right', me_plane_004)
ob_spiegel_001 = bpy.data.objects.new('Spiegel.001', me_cube_676)
ob_haltestange_001 = bpy.data.objects.new('Haltestange.001', me_cylinder_001)
ob_kontrollpanel_right = bpy.data.objects.new('Kontrollpanel.right', me_cube_724)
ob_button_innen_e_1_right = bpy.data.objects.new('button_innen_e-1.right', me_cube_057)
ob_terminal_led_screen_right = bpy.data.objects.new('terminal_LED_screen.right', me_plane_011)
ob_terminal_infos_003 = bpy.data.objects.new('terminal_infos.003', me_plane_010)
ob_terminal_infos_002 = bpy.data.objects.new('terminal_infos.002', me_plane_009)
ob_terminal_infos_001 = bpy.data.objects.new('terminal_infos.001', me_plane_008)
ob_terminal_infos = bpy.data.objects.new('terminal_infos', me_plane_007)
ob_terminal_keyhole = bpy.data.objects.new('terminal_keyhole', me_plane_006)
ob_button_innen_e8_right = bpy.data.objects.new('button_innen_e8.right', me_cube_736)
ob_button_innen_e7_right = bpy.data.objects.new('button_innen_e7.right', me_cube_735)
ob_button_innen_e0_right = bpy.data.objects.new('button_innen_e0.right', me_cube_734)
ob_button_innen_e2_right = bpy.data.objects.new('button_innen_e2.right', me_cube_733)
ob_button_innen_e4_right = bpy.data.objects.new('button_innen_e4.right', me_cube_732)
ob_button_innen_e6_right = bpy.data.objects.new('button_innen_e6.right', me_cube_731)
ob_button_innen_key_right = bpy.data.objects.new('button_innen_key.right', me_cube_730)
ob_button_innen_e1_right = bpy.data.objects.new('button_innen_e1.right', me_cube_729)
ob_button_innen_e3_right = bpy.data.objects.new('button_innen_e3.right', me_cube_728)
ob_button_innen_e5_right = bpy.data.objects.new('button_innen_e5.right', me_cube_727)
ob_button_innen_alarm_right = bpy.data.objects.new('button_innen_alarm.right', me_cube_726)
ob_button_innen_open_right = bpy.data.objects.new('button_innen_open.right', me_cube_725)
ob_terminal_infos_008 = bpy.data.objects.new('terminal_infos.008', me_plane_018)
ob_aufzug_armature_r = bpy.data.objects.new('Aufzug_armature.r', arm_aufzug_armature_r)

# ---- transforms, parenting, visibility, modifiers, constraints
ob_aufzug_doors_right.parent = ob_aufzug_armature_r
ob_aufzug_doors_right.matrix_parent_inverse = Matrix(((1.0, 0.0, 0.0, -17.68), (0.0, 1.0, 0.0, 0.5834), (0.0, 0.0, 1.0, -1.008), (0.0, 0.0, 0.0, 1.0)))
ob_aufzug_doors_right.location = (18.15, -0.4846, 1.037)
ob_aufzug_doors_right.lineart.crease_threshold = 0.0
_vg = ob_aufzug_doors_right.vertex_groups.new(name='door.l')
_vg.add([0, 1, 2, 3, 10, 11, 12, 14], 1.0, 'REPLACE')
_vg = ob_aufzug_doors_right.vertex_groups.new(name='door.r')
_vg.add([4, 5, 6, 7, 8, 9, 13, 15], 1.0, 'REPLACE')
_m = ob_aufzug_doors_right.modifiers.new('Armature', 'ARMATURE')
_m.object = ob_aufzug_armature_r
ob_aufzug_right.location = (18.15, 0.6174, 1.13)
ob_aufzug_right.lineart.crease_threshold = 0.0
ob_spiegel_001.parent = ob_aufzug_right
ob_spiegel_001.matrix_parent_inverse = Matrix(((1.0, 0.0, 0.0, -18.15), (0.0, 1.0, 0.0, -0.6174), (0.0, 0.0, 1.0, -1.13), (0.0, 0.0, 0.0, 1.0)))
ob_spiegel_001.location = (18.15, 1.704, 1.541)
ob_spiegel_001.lineart.crease_threshold = 0.0
ob_haltestange_001.parent = ob_aufzug_right
ob_haltestange_001.matrix_parent_inverse = Matrix(((1.0, 0.0, 0.0, -18.15), (0.0, 1.0, 0.0, -0.6174), (0.0, 0.0, 1.0, -1.13), (0.0, 0.0, 0.0, 1.0)))
ob_haltestange_001.location = (18.8, 0.6844, 0.8413)
ob_haltestange_001.lineart.crease_threshold = 0.0
ob_kontrollpanel_right.parent = ob_aufzug_right
ob_kontrollpanel_right.matrix_parent_inverse = Matrix(((1.0, 0.0, 0.0, -18.15), (0.0, 1.0, 0.0, -0.6174), (0.0, 0.0, 1.0, -1.13), (0.0, 0.0, 0.0, 1.0)))
ob_kontrollpanel_right.location = (17.44, 0.1576, 1.25)
ob_kontrollpanel_right.lineart.crease_threshold = 0.0
ob_button_innen_e_1_right.parent = ob_kontrollpanel_right
ob_button_innen_e_1_right.matrix_parent_inverse = Matrix(((1.0, 0.0, 0.0, -17.44), (0.0, 1.0, 0.0, -0.1576), (0.0, 0.0, 1.0, -1.25), (0.0, 0.0, 0.0, 1.0)))
ob_button_innen_e_1_right.location = (17.45, 0.2006, 0.9856)
ob_button_innen_e_1_right.lineart.crease_threshold = 0.0
ob_terminal_led_screen_right.parent = ob_kontrollpanel_right
ob_terminal_led_screen_right.matrix_parent_inverse = Matrix(((1.0, 0.0, 0.0, -17.44), (0.0, 1.0, 0.0, -0.1576), (0.0, 0.0, 1.0, -1.25), (0.0, 0.0, 0.0, 1.0)))
ob_terminal_led_screen_right.location = (17.45, 0.237, 1.736)
ob_terminal_led_screen_right.rotation_euler = (-0.0, 1.571, 0.0)
ob_terminal_led_screen_right.lineart.crease_threshold = 0.0
ob_terminal_infos_003.parent = ob_kontrollpanel_right
ob_terminal_infos_003.matrix_parent_inverse = Matrix(((1.0, 0.0, 0.0, -17.44), (0.0, 1.0, 0.0, -0.1576), (0.0, 0.0, 1.0, -1.25), (0.0, 0.0, 0.0, 1.0)))
ob_terminal_infos_003.location = (17.45, 0.237, 1.8)
ob_terminal_infos_003.rotation_euler = (-0.0, 1.571, 0.0)
ob_terminal_infos_003.lineart.crease_threshold = 0.0
ob_terminal_infos_002.parent = ob_kontrollpanel_right
ob_terminal_infos_002.matrix_parent_inverse = Matrix(((1.0, 0.0, 0.0, -17.44), (0.0, 1.0, 0.0, -0.1576), (0.0, 0.0, 1.0, -1.25), (0.0, 0.0, 0.0, 1.0)))
ob_terminal_infos_002.location = (17.45, 0.2435, 1.381)
ob_terminal_infos_002.rotation_euler = (-0.0, 1.571, 0.0)
ob_terminal_infos_002.scale = (1.061, 1.061, 1.061)
ob_terminal_infos_002.lineart.crease_threshold = 0.0
ob_terminal_infos_001.parent = ob_kontrollpanel_right
ob_terminal_infos_001.matrix_parent_inverse = Matrix(((1.0, 0.0, 0.0, -17.44), (0.0, 1.0, 0.0, -0.1576), (0.0, 0.0, 1.0, -1.25), (0.0, 0.0, 0.0, 1.0)))
ob_terminal_infos_001.location = (17.45, 0.237, 1.624)
ob_terminal_infos_001.rotation_euler = (-0.0, 1.571, 0.0)
ob_terminal_infos_001.lineart.crease_threshold = 0.0
ob_terminal_infos.parent = ob_kontrollpanel_right
ob_terminal_infos.matrix_parent_inverse = Matrix(((1.0, 0.0, 0.0, -17.44), (0.0, 1.0, 0.0, -0.1576), (0.0, 0.0, 1.0, -1.25), (0.0, 0.0, 0.0, 1.0)))
ob_terminal_infos.location = (17.45, 0.237, 1.485)
ob_terminal_infos.rotation_euler = (-0.0, 1.571, 0.0)
ob_terminal_infos.lineart.crease_threshold = 0.0
ob_terminal_keyhole.parent = ob_kontrollpanel_right
ob_terminal_keyhole.matrix_parent_inverse = Matrix(((1.0, 0.0, 0.0, -17.44), (0.0, 1.0, 0.0, -0.1576), (0.0, 0.0, 1.0, -1.25), (0.0, 0.0, 0.0, 1.0)))
ob_terminal_keyhole.location = (17.45, 0.2379, 1.284)
ob_terminal_keyhole.rotation_euler = (-0.0, 1.571, 0.0)
ob_terminal_keyhole.lineart.crease_threshold = 0.0
ob_button_innen_e8_right.parent = ob_kontrollpanel_right
ob_button_innen_e8_right.matrix_parent_inverse = Matrix(((1.0, 0.0, 0.0, -17.44), (0.0, 1.0, 0.0, -0.1576), (0.0, 0.0, 1.0, -1.25), (0.0, 0.0, 0.0, 1.0)))
ob_button_innen_e8_right.location = (17.45, 0.2006, 1.231)
ob_button_innen_e8_right.lineart.crease_threshold = 0.0
ob_button_innen_e7_right.parent = ob_kontrollpanel_right
ob_button_innen_e7_right.matrix_parent_inverse = Matrix(((1.0, 0.0, 0.0, -17.44), (0.0, 1.0, 0.0, -0.1576), (0.0, 0.0, 1.0, -1.25), (0.0, 0.0, 0.0, 1.0)))
ob_button_innen_e7_right.location = (17.45, 0.2688, 1.207)
ob_button_innen_e7_right.lineart.crease_threshold = 0.0
ob_button_innen_e0_right.parent = ob_kontrollpanel_right
ob_button_innen_e0_right.matrix_parent_inverse = Matrix(((1.0, 0.0, 0.0, -17.44), (0.0, 1.0, 0.0, -0.1576), (0.0, 0.0, 1.0, -1.25), (0.0, 0.0, 0.0, 1.0)))
ob_button_innen_e0_right.location = (17.45, 0.2006, 1.032)
ob_button_innen_e0_right.lineart.crease_threshold = 0.0
ob_button_innen_e2_right.parent = ob_kontrollpanel_right
ob_button_innen_e2_right.matrix_parent_inverse = Matrix(((1.0, 0.0, 0.0, -17.44), (0.0, 1.0, 0.0, -0.1576), (0.0, 0.0, 1.0, -1.25), (0.0, 0.0, 0.0, 1.0)))
ob_button_innen_e2_right.location = (17.45, 0.2006, 1.082)
ob_button_innen_e2_right.lineart.crease_threshold = 0.0
ob_button_innen_e4_right.parent = ob_kontrollpanel_right
ob_button_innen_e4_right.matrix_parent_inverse = Matrix(((1.0, 0.0, 0.0, -17.44), (0.0, 1.0, 0.0, -0.1576), (0.0, 0.0, 1.0, -1.25), (0.0, 0.0, 0.0, 1.0)))
ob_button_innen_e4_right.location = (17.45, 0.2006, 1.132)
ob_button_innen_e4_right.lineart.crease_threshold = 0.0
ob_button_innen_e6_right.parent = ob_kontrollpanel_right
ob_button_innen_e6_right.matrix_parent_inverse = Matrix(((1.0, 0.0, 0.0, -17.44), (0.0, 1.0, 0.0, -0.1576), (0.0, 0.0, 1.0, -1.25), (0.0, 0.0, 0.0, 1.0)))
ob_button_innen_e6_right.location = (17.45, 0.2006, 1.181)
ob_button_innen_e6_right.lineart.crease_threshold = 0.0
ob_button_innen_key_right.parent = ob_kontrollpanel_right
ob_button_innen_key_right.matrix_parent_inverse = Matrix(((1.0, 0.0, 0.0, -17.44), (0.0, 1.0, 0.0, -0.1576), (0.0, 0.0, 1.0, -1.25), (0.0, 0.0, 0.0, 1.0)))
ob_button_innen_key_right.location = (17.45, 0.2688, 1.008)
ob_button_innen_key_right.lineart.crease_threshold = 0.0
ob_button_innen_e1_right.parent = ob_kontrollpanel_right
ob_button_innen_e1_right.matrix_parent_inverse = Matrix(((1.0, 0.0, 0.0, -17.44), (0.0, 1.0, 0.0, -0.1576), (0.0, 0.0, 1.0, -1.25), (0.0, 0.0, 0.0, 1.0)))
ob_button_innen_e1_right.location = (17.45, 0.2688, 1.058)
ob_button_innen_e1_right.lineart.crease_threshold = 0.0
ob_button_innen_e3_right.parent = ob_kontrollpanel_right
ob_button_innen_e3_right.matrix_parent_inverse = Matrix(((1.0, 0.0, 0.0, -17.44), (0.0, 1.0, 0.0, -0.1576), (0.0, 0.0, 1.0, -1.25), (0.0, 0.0, 0.0, 1.0)))
ob_button_innen_e3_right.location = (17.45, 0.2688, 1.107)
ob_button_innen_e3_right.lineart.crease_threshold = 0.0
ob_button_innen_e5_right.parent = ob_kontrollpanel_right
ob_button_innen_e5_right.matrix_parent_inverse = Matrix(((1.0, 0.0, 0.0, -17.44), (0.0, 1.0, 0.0, -0.1576), (0.0, 0.0, 1.0, -1.25), (0.0, 0.0, 0.0, 1.0)))
ob_button_innen_e5_right.location = (17.45, 0.2688, 1.157)
ob_button_innen_e5_right.lineart.crease_threshold = 0.0
ob_button_innen_alarm_right.parent = ob_kontrollpanel_right
ob_button_innen_alarm_right.matrix_parent_inverse = Matrix(((1.0, 0.0, 0.0, -17.44), (0.0, 1.0, 0.0, -0.1576), (0.0, 0.0, 1.0, -1.25), (0.0, 0.0, 0.0, 1.0)))
ob_button_innen_alarm_right.location = (17.45, 0.2688, 0.9413)
ob_button_innen_alarm_right.lineart.crease_threshold = 0.0
ob_button_innen_open_right.parent = ob_kontrollpanel_right
ob_button_innen_open_right.matrix_parent_inverse = Matrix(((1.0, 0.0, 0.0, -17.44), (0.0, 1.0, 0.0, -0.1576), (0.0, 0.0, 1.0, -1.25), (0.0, 0.0, 0.0, 1.0)))
ob_button_innen_open_right.location = (17.45, 0.2016, 0.9413)
ob_button_innen_open_right.lineart.crease_threshold = 0.0
ob_terminal_infos_008.parent = ob_aufzug_right
ob_terminal_infos_008.matrix_parent_inverse = Matrix(((1.0, 0.0, 0.0, -18.15), (0.0, 1.0, 0.0, -0.6174), (0.0, 0.0, 1.0, -1.13), (0.0, 0.0, 0.0, 1.0)))
ob_terminal_infos_008.location = (17.44, 0.237, 1.86)
ob_terminal_infos_008.rotation_euler = (-0.0, 1.571, 0.0)
ob_terminal_infos_008.lineart.crease_threshold = 0.0
ob_aufzug_armature_r.location = (17.68, -0.5834, 1.008)
ob_aufzug_armature_r.lineart.crease_threshold = 0.0

# ---- collection membership
col_collection_6.objects.link(ob_aufzug_doors_right)
col_collection_6.objects.link(ob_aufzug_right)
col_collection_6.objects.link(ob_spiegel_001)
col_collection_6.objects.link(ob_haltestange_001)
col_collection_6.objects.link(ob_kontrollpanel_right)
col_collection_6.objects.link(ob_button_innen_e_1_right)
col_collection_6.objects.link(ob_terminal_led_screen_right)
col_collection_6.objects.link(ob_terminal_infos_003)
col_collection_6.objects.link(ob_terminal_infos_002)
col_collection_6.objects.link(ob_terminal_infos_001)
col_collection_6.objects.link(ob_terminal_infos)
col_collection_6.objects.link(ob_terminal_keyhole)
col_collection_6.objects.link(ob_button_innen_e8_right)
col_collection_6.objects.link(ob_button_innen_e7_right)
col_collection_6.objects.link(ob_button_innen_e0_right)
col_collection_6.objects.link(ob_button_innen_e2_right)
col_collection_6.objects.link(ob_button_innen_e4_right)
col_collection_6.objects.link(ob_button_innen_e6_right)
col_collection_6.objects.link(ob_button_innen_key_right)
col_collection_6.objects.link(ob_button_innen_e1_right)
col_collection_6.objects.link(ob_button_innen_e3_right)
col_collection_6.objects.link(ob_button_innen_e5_right)
col_collection_6.objects.link(ob_button_innen_alarm_right)
col_collection_6.objects.link(ob_button_innen_open_right)
col_collection_6.objects.link(ob_terminal_infos_008)
col_collection_16.objects.link(ob_aufzug_armature_r)

# ---- scene / render settings (as saved in the file)
scene.frame_start = 1; scene.frame_end = 51; scene.frame_set(54)
scene.render.engine = 'BLENDER_EEVEE_NEXT'
scene.render.resolution_percentage = 50
scene.render.dither_intensity = 0.0
scene.cycles.use_denoising = False
scene.cycles.samples = 10
scene.cycles.sampling_pattern = 'TABULATED_SOBOL'
scene.cycles.light_sampling_threshold = 0.0
scene.cycles.use_adaptive_sampling = False
scene.cycles.use_light_tree = False
scene.cycles.blur_glossy = 0.0
scene.cycles.pixel_filter_type = 'GAUSSIAN'
scene.cycles.sample_clamp_indirect = 0.0
scene.view_settings.view_transform = 'Standard'
bpy.context.view_layer.update()

# ---- added for rendering (the .blend has no active camera and no usable light): camera, sun
cam_auto = bpy.data.cameras.new('AutoCamera')
cam_auto.lens = 50.0
cam_auto.sensor_width = 36.0
cam_auto.clip_end = 1000.0
ob_auto_camera = bpy.data.objects.new('AutoCamera', cam_auto)
scene.collection.objects.link(ob_auto_camera)
ob_auto_camera.location = (21.8335, -3.5489, 3.90783)
ob_auto_camera.rotation_euler = (1.09748, -7.21219e-08, 0.694738)
scene.camera = ob_auto_camera
light_auto_sun = bpy.data.lights.new('AutoSun', 'SUN')
light_auto_sun.energy = 3.0
light_auto_sun.angle = 0.0523599
ob_auto_sun = bpy.data.objects.new('AutoSun', light_auto_sun)
scene.collection.objects.link(ob_auto_sun)
ob_auto_sun.rotation_euler = (0.872665, 0.174533, 0.523599)
bpy.context.view_layer.update()
